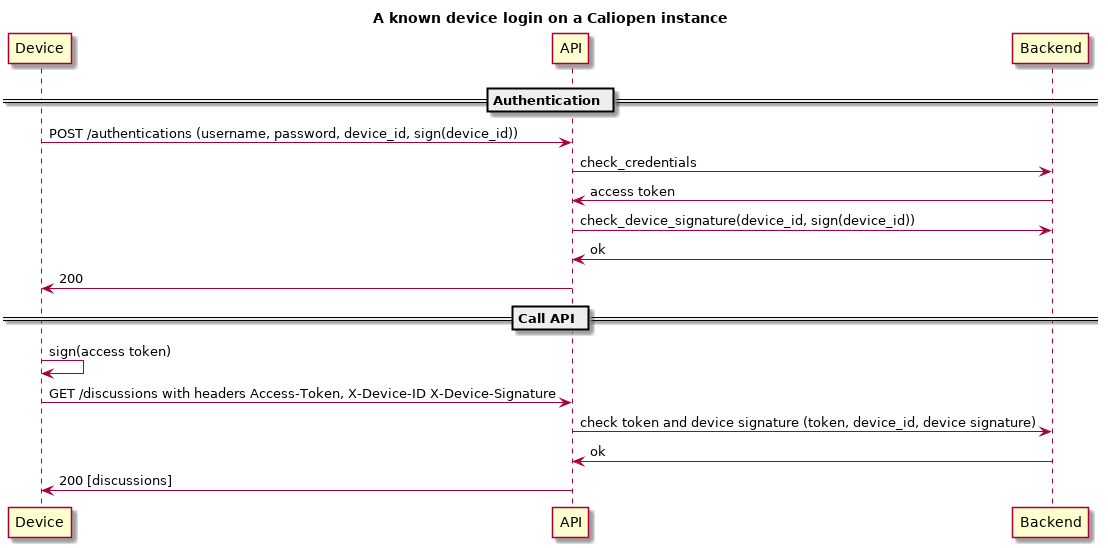

The diagram above was rendered by PlantUML. Its source (embedded in the PNG):
@startuml

title A known device login on a Caliopen instance

== Authentication ==
Device -> API: POST /authentications (username, password, device_id, sign(device_id))
API -> Backend: check_credentials
Backend -> API: access token
API -> Backend: check_device_signature(device_id, sign(device_id))
Backend -> API: ok
API -> Device: 200

== Call API ==
Device -> Device: sign(access token)
Device -> API: GET /discussions with headers Access-Token, X-Device-ID X-Device-Signature
API -> Backend: check token and device signature (token, device_id, device signature)
Backend -> API: ok
API -> Device: 200 [discussions]

@enduml